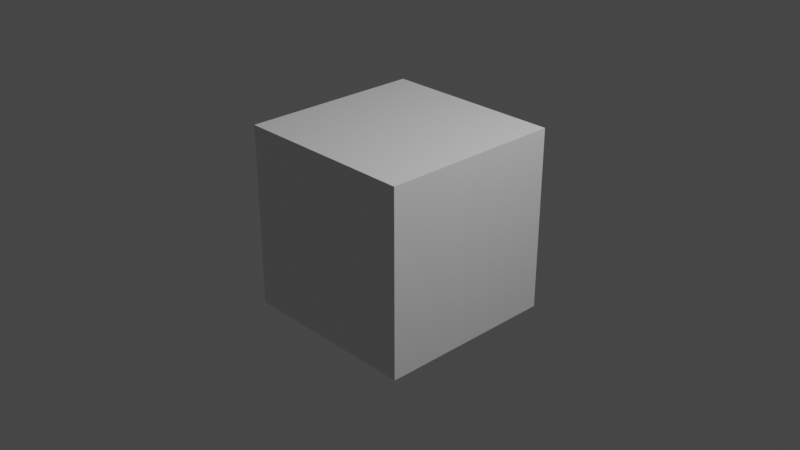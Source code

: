 # Source: untitled_001.blend  (saved by Blender 2.91.10; exported with 4.5.12 LTS)
import bpy
from mathutils import Matrix  # noqa: F401  (used for matrix-valued properties, if any)

bpy.ops.wm.read_factory_settings(use_empty=True)
scene = bpy.context.scene
scene.name = 'Scene'

# ---- collections
col_collection = bpy.data.collections.new('Collection'); scene.collection.children.link(col_collection)

# ---- materials (node trees are filled in below, after node groups)
mat_material = bpy.data.materials.new('Material')
mat_material.alpha_threshold = 0.0
mat_material.use_transparent_shadow = False
mat_material.line_color = (0.0, 0.0, 0.0, 1.0)

# ---- material node trees
mat_material.use_nodes = True; mat_material.node_tree.nodes.clear()
_N = mat_material.node_tree.nodes; _L = mat_material.node_tree.links
n0 = _N.new('ShaderNodeOutputMaterial'); n0.name = 'Material Output'; n0.location = (300, 300)
n1 = _N.new('ShaderNodeBsdfPrincipled'); n1.name = 'Principled BSDF'; n1.location = (10, 300)
n1.distribution = 'GGX'
n1.subsurface_method = 'BURLEY'
n1.inputs[2].default_value = 0.4
n1.inputs[3].default_value = 1.45
n1.inputs[27].default_value = (0.0, 0.0, 0.0, 1.0)
n1.inputs[28].default_value = 1.0
_L.new(n1.outputs[0], n0.inputs[0])
n0.is_active_output = True

# ---- world
world_world = bpy.data.worlds.new('World'); scene.world = world_world
world_world.use_nodes = True; world_world.node_tree.nodes.clear()
_N = world_world.node_tree.nodes; _L = world_world.node_tree.links
n0 = _N.new('ShaderNodeOutputWorld'); n0.name = 'World Output'; n0.location = (300, 300)
n1 = _N.new('ShaderNodeBackground'); n1.name = 'Background'; n1.location = (10, 300)
n1.inputs[0].default_value = (0.05088, 0.05088, 0.05088, 1.0)
_L.new(n1.outputs[0], n0.inputs[0])
n0.is_active_output = True
world_world.color = (0.05088, 0.05088, 0.05088)
world_world.use_sun_shadow = False
world_world.sun_shadow_jitter_overblur = 0.0

# ---- cameras
cam_camera = bpy.data.cameras.new('Camera')
cam_camera.clip_end = 100.0
cam_camera.ortho_scale = 7.314

# ---- lights
light_light = bpy.data.lights.new('Light', 'POINT')
light_light.transmission_factor = 0.0
light_light.energy = 1000.0
light_light.shadow_soft_size = 0.1
light_light.shadow_maximum_resolution = 0.006
light_light.use_absolute_resolution = True

# ---- meshes
me_cube = bpy.data.meshes.new('Cube')
me_cube.from_pydata([(1.0, 1.0, 1.0), (1.0, 1.0, -1.0), (1.0, -1.0, 1.0), (1.0, -1.0, -1.0), (-1.0, 1.0, 1.0), (-1.0, 1.0, -1.0), (-1.0, -1.0, 1.0), (-1.0, -1.0, -1.0)], [], [(0, 4, 6, 2), (3, 2, 6, 7), (7, 6, 4, 5), (5, 1, 3, 7), (1, 0, 2, 3), (5, 4, 0, 1)])
_uv = me_cube.uv_layers.new(name='UVMap')
_uv.uv.foreach_set('vector', [0.625, 0.5, 0.875, 0.5, 0.875, 0.75, 0.625, 0.75, 0.375, 0.75, 0.625, 0.75, 0.625, 1.0, 0.375, 1.0, 0.375, 0.0, 0.625, 0.0, 0.625, 0.25, 0.375, 0.25, 0.125, 0.5, 0.375, 0.5, 0.375, 0.75, 0.125, 0.75, 0.375, 0.5, 0.625, 0.5, 0.625, 0.75, 0.375, 0.75, 0.375, 0.25, 0.625, 0.25, 0.625, 0.5, 0.375, 0.5])
me_cube.materials.append(mat_material)
me_cube.use_remesh_preserve_volume = False
me_cube.use_remesh_preserve_attributes = False
me_cube.use_mirror_vertex_groups = False
me_cube.update()

# ---- objects
ob_cube = bpy.data.objects.new('Cube', me_cube)
ob_light = bpy.data.objects.new('Light', light_light)
ob_camera = bpy.data.objects.new('Camera', cam_camera)

# ---- transforms, parenting, visibility, modifiers, constraints
ob_cube.location = (0.0, 0.0, 0.0)
ob_cube.lock_rotations_4d = False
ob_cube.empty_display_type = 'ARROWS'
ob_cube.lineart.crease_threshold = 0.0
ob_light.location = (4.076, 1.005, 5.904)
ob_light.rotation_euler = (0.6503, 0.05522, 1.866)
ob_light.lock_rotations_4d = False
ob_light.empty_display_type = 'ARROWS'
ob_light.color = (0.0, 0.0, 0.0, 0.0)
ob_light.lineart.crease_threshold = 0.0
ob_camera.location = (7.359, -6.926, 4.958)
ob_camera.rotation_euler = (1.109, 0.0, 0.8149)
ob_camera.lock_rotations_4d = False
ob_camera.empty_display_type = 'ARROWS'
ob_camera.color = (0.0, 0.0, 0.0, 0.0)
ob_camera.display_type = 'WIRE'
ob_camera.lineart.crease_threshold = 0.0

# ---- collection membership
col_collection.objects.link(ob_cube)
col_collection.objects.link(ob_light)
col_collection.objects.link(ob_camera)

# ---- scene / render settings (as saved in the file)
scene.camera = ob_camera
scene.frame_start = 1; scene.frame_end = 4000; scene.frame_set(2870)
scene.render.engine = 'BLENDER_EEVEE_NEXT'
scene.render.fps = 32767
scene.render.fps_base = 546.1
scene.cycles.use_denoising = False
scene.cycles.samples = 128
scene.cycles.sampling_pattern = 'TABULATED_SOBOL'
scene.cycles.use_adaptive_sampling = False
scene.cycles.use_light_tree = False
scene.view_settings.view_transform = 'Filmic'
bpy.context.view_layer.update()
